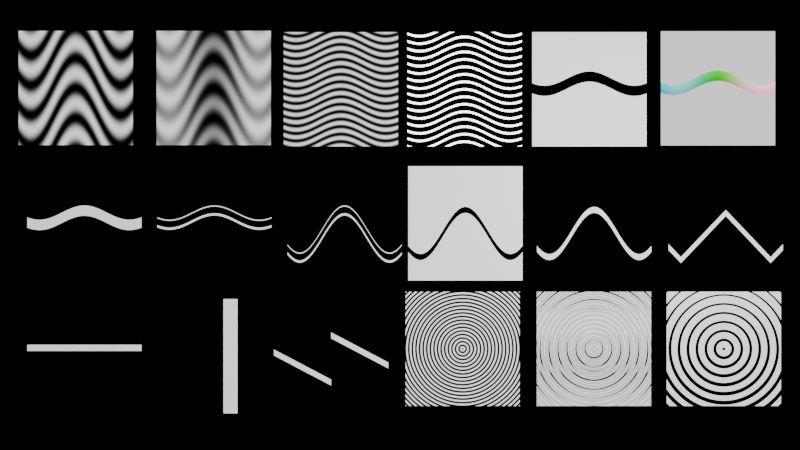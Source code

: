 # Source: Pattern03.blend  (saved by Blender 4.3.32; exported with 4.5.12 LTS)
import bpy
from mathutils import Matrix  # noqa: F401  (used for matrix-valued properties, if any)

bpy.ops.wm.read_factory_settings(use_empty=True)
scene = bpy.context.scene
scene.name = 'Scene'

# ---- collections
col_collection = bpy.data.collections.new('Collection'); scene.collection.children.link(col_collection)

# ---- materials (node trees are filled in below, after node groups)
mat_material_001 = bpy.data.materials.new('Material.001')
mat_material_002 = bpy.data.materials.new('Material.002')
mat_material_003 = bpy.data.materials.new('Material.003')
mat_material_004 = bpy.data.materials.new('Material.004')
mat_material_005 = bpy.data.materials.new('Material.005')
mat_material_006 = bpy.data.materials.new('Material.006')
mat_material_007 = bpy.data.materials.new('Material.007')
mat_material_008 = bpy.data.materials.new('Material.008')
mat_material_009 = bpy.data.materials.new('Material.009')
mat_material_010 = bpy.data.materials.new('Material.010')
mat_material_011 = bpy.data.materials.new('Material.011')
mat_material_012 = bpy.data.materials.new('Material.012')
mat_material_013 = bpy.data.materials.new('Material.013')
mat_material_014 = bpy.data.materials.new('Material.014')
mat_material_015 = bpy.data.materials.new('Material.015')
mat_material_016 = bpy.data.materials.new('Material.016')
mat_material_017 = bpy.data.materials.new('Material.017')
mat_material_018 = bpy.data.materials.new('Material.018')
mat_material_019 = bpy.data.materials.new('Material.019')

# ---- material node trees
mat_material_001.use_nodes = True; mat_material_001.node_tree.nodes.clear()
_N = mat_material_001.node_tree.nodes; _L = mat_material_001.node_tree.links
n0 = _N.new('ShaderNodeOutputMaterial'); n0.name = 'Material Output'; n0.location = (1150, 860)
n1 = _N.new('ShaderNodeTexCoord'); n1.name = 'Texture Coordinate'; n1.location = (-420, 540)
n2 = _N.new('ShaderNodeMapping'); n2.name = 'Mapping'; n2.location = (251, 749)
n3 = _N.new('ShaderNodeTexWave'); n3.name = 'Wave Texture'; n3.location = (431, 770)
n3.bands_direction = 'Y'
n3.inputs[1].default_value = 0.6
n4 = _N.new('ShaderNodeMapping'); n4.name = 'Mapping.001'; n4.location = (-168, 981)
n5 = _N.new('ShaderNodeTexWave'); n5.name = 'Wave Texture.001'; n5.location = (12, 1002)
n5.inputs[1].default_value = 0.2
n6 = _N.new('ShaderNodeBsdfPrincipled'); n6.name = 'Principled BSDF'; n6.location = (870, 935)
n6.inputs[28].default_value = 1.0
_L.new(n1.outputs[3], n2.inputs[0])
_L.new(n2.outputs[0], n3.inputs[0])
_L.new(n4.outputs[0], n5.inputs[0])
_L.new(n1.outputs[3], n4.inputs[0])
_L.new(n5.outputs[0], n2.inputs[1])
_L.new(n6.outputs[0], n0.inputs[0])
_L.new(n3.outputs[0], n6.inputs[0])
_L.new(n3.outputs[0], n6.inputs[4])
_L.new(n3.outputs[0], n6.inputs[27])
n0.is_active_output = True
mat_material_002.use_nodes = True; mat_material_002.node_tree.nodes.clear()
_N = mat_material_002.node_tree.nodes; _L = mat_material_002.node_tree.links
n0 = _N.new('ShaderNodeOutputMaterial'); n0.name = 'Material Output'; n0.location = (1150, 860)
n1 = _N.new('ShaderNodeTexCoord'); n1.name = 'Texture Coordinate'; n1.location = (-420, 540)
n2 = _N.new('ShaderNodeMapping'); n2.name = 'Mapping'; n2.location = (251, 749)
n3 = _N.new('ShaderNodeTexWave'); n3.name = 'Wave Texture'; n3.location = (431, 770)
n3.bands_direction = 'Y'
n3.inputs[1].default_value = 0.6
n4 = _N.new('ShaderNodeMapping'); n4.name = 'Mapping.001'; n4.location = (-168, 981)
n5 = _N.new('ShaderNodeTexWave'); n5.name = 'Wave Texture.001'; n5.location = (12, 1002)
n5.inputs[1].default_value = 0.2
n6 = _N.new('ShaderNodeMix'); n6.name = 'Mix'; n6.location = (690, 950)
n6.data_type = 'RGBA'
n7 = _N.new('ShaderNodeBsdfPrincipled'); n7.name = 'Principled BSDF'; n7.location = (870, 935)
n7.inputs[28].default_value = 1.0
_L.new(n1.outputs[3], n2.inputs[0])
_L.new(n2.outputs[0], n3.inputs[0])
_L.new(n4.outputs[0], n5.inputs[0])
_L.new(n1.outputs[3], n4.inputs[0])
_L.new(n5.outputs[0], n2.inputs[1])
_L.new(n5.outputs[0], n6.inputs[6])
_L.new(n3.outputs[0], n6.inputs[7])
_L.new(n7.outputs[0], n0.inputs[0])
_L.new(n6.outputs[2], n7.inputs[0])
_L.new(n6.outputs[2], n7.inputs[4])
_L.new(n6.outputs[2], n7.inputs[27])
n0.is_active_output = True
mat_material_003.use_nodes = True; mat_material_003.node_tree.nodes.clear()
_N = mat_material_003.node_tree.nodes; _L = mat_material_003.node_tree.links
n0 = _N.new('ShaderNodeOutputMaterial'); n0.name = 'Material Output'; n0.location = (1150, 860)
n1 = _N.new('ShaderNodeTexCoord'); n1.name = 'Texture Coordinate'; n1.location = (-293, 597)
n2 = _N.new('ShaderNodeMapping'); n2.name = 'Mapping'; n2.location = (378, 806)
n2.inputs[3].default_value = (1.0, 4.0, 1.0)
n3 = _N.new('ShaderNodeTexWave'); n3.name = 'Wave Texture'; n3.location = (558, 827)
n3.bands_direction = 'Y'
n3.inputs[1].default_value = 0.6
n4 = _N.new('ShaderNodeMapping'); n4.name = 'Mapping.001'; n4.location = (-41, 1038)
n5 = _N.new('ShaderNodeTexWave'); n5.name = 'Wave Texture.001'; n5.location = (139, 1059)
n5.inputs[1].default_value = 0.2
n6 = _N.new('ShaderNodeBsdfPrincipled'); n6.name = 'Principled BSDF'; n6.location = (870, 935)
n6.inputs[28].default_value = 1.0
_L.new(n1.outputs[3], n2.inputs[0])
_L.new(n2.outputs[0], n3.inputs[0])
_L.new(n4.outputs[0], n5.inputs[0])
_L.new(n1.outputs[3], n4.inputs[0])
_L.new(n5.outputs[0], n2.inputs[1])
_L.new(n6.outputs[0], n0.inputs[0])
_L.new(n3.outputs[0], n6.inputs[0])
_L.new(n3.outputs[0], n6.inputs[4])
_L.new(n3.outputs[0], n6.inputs[27])
n0.is_active_output = True
mat_material_004.use_nodes = True; mat_material_004.node_tree.nodes.clear()
_N = mat_material_004.node_tree.nodes; _L = mat_material_004.node_tree.links
n0 = _N.new('ShaderNodeOutputMaterial'); n0.name = 'Material Output'; n0.location = (1308, 860)
n1 = _N.new('ShaderNodeTexCoord'); n1.name = 'Texture Coordinate'; n1.location = (-293, 597)
n2 = _N.new('ShaderNodeMapping'); n2.name = 'Mapping'; n2.location = (378, 806)
n2.inputs[3].default_value = (1.0, 4.0, 1.0)
n3 = _N.new('ShaderNodeTexWave'); n3.name = 'Wave Texture'; n3.location = (558, 827)
n3.bands_direction = 'Y'
n3.inputs[1].default_value = 0.6
n4 = _N.new('ShaderNodeMapping'); n4.name = 'Mapping.001'; n4.location = (-41, 1038)
n5 = _N.new('ShaderNodeTexWave'); n5.name = 'Wave Texture.001'; n5.location = (139, 1059)
n5.inputs[1].default_value = 0.2
n6 = _N.new('ShaderNodeBsdfPrincipled'); n6.name = 'Principled BSDF'; n6.location = (1028, 935)
n6.inputs[28].default_value = 1.0
n7 = _N.new('ShaderNodeValToRGB'); n7.name = 'Color Ramp'; n7.location = (758, 894)
while len(n7.color_ramp.elements) > 1: n7.color_ramp.elements.remove(n7.color_ramp.elements[-1])
n7.color_ramp.elements[0].position = 0.4818; n7.color_ramp.elements[0].color = (1.0, 1.0, 1.0, 1.0)
_e = n7.color_ramp.elements.new(0.5182); _e.color = (0.0, 0.0, 0.0, 1.0)
_L.new(n1.outputs[3], n2.inputs[0])
_L.new(n2.outputs[0], n3.inputs[0])
_L.new(n4.outputs[0], n5.inputs[0])
_L.new(n1.outputs[3], n4.inputs[0])
_L.new(n5.outputs[0], n2.inputs[1])
_L.new(n6.outputs[0], n0.inputs[0])
_L.new(n7.outputs[0], n6.inputs[0])
_L.new(n3.outputs[0], n7.inputs[0])
_L.new(n7.outputs[0], n6.inputs[4])
_L.new(n7.outputs[0], n6.inputs[27])
n0.is_active_output = True
mat_material_005.use_nodes = True; mat_material_005.node_tree.nodes.clear()
_N = mat_material_005.node_tree.nodes; _L = mat_material_005.node_tree.links
n0 = _N.new('ShaderNodeOutputMaterial'); n0.name = 'Material Output'; n0.location = (1503, 809)
n1 = _N.new('ShaderNodeTexCoord'); n1.name = 'Texture Coordinate'; n1.location = (-178, 555)
n2 = _N.new('ShaderNodeMapping'); n2.name = 'Mapping'; n2.location = (493, 764)
n2.inputs[3].default_value = (1.0, 4.0, 1.0)
n3 = _N.new('ShaderNodeTexWave'); n3.name = 'Wave Texture'; n3.location = (752, 776)
n3.bands_direction = 'Y'
n3.inputs[1].default_value = 0.6
n4 = _N.new('ShaderNodeMapping'); n4.name = 'Mapping.001'; n4.location = (74, 996)
n5 = _N.new('ShaderNodeTexWave'); n5.name = 'Wave Texture.001'; n5.location = (254, 1017)
n5.inputs[1].default_value = 0.2
n6 = _N.new('ShaderNodeBsdfPrincipled'); n6.name = 'Principled BSDF'; n6.location = (1222, 884)
n6.inputs[28].default_value = 1.0
n7 = _N.new('ShaderNodeValToRGB'); n7.name = 'Color Ramp'; n7.location = (934, 840)
while len(n7.color_ramp.elements) > 1: n7.color_ramp.elements.remove(n7.color_ramp.elements[-1])
n7.color_ramp.elements[0].position = 0.1773; n7.color_ramp.elements[0].color = (1.0, 1.0, 1.0, 1.0)
_e = n7.color_ramp.elements.new(0.2); _e.color = (0.0, 0.0, 0.0, 1.0)
_L.new(n1.outputs[3], n2.inputs[0])
_L.new(n2.outputs[0], n3.inputs[0])
_L.new(n4.outputs[0], n5.inputs[0])
_L.new(n1.outputs[3], n4.inputs[0])
_L.new(n5.outputs[0], n2.inputs[1])
_L.new(n6.outputs[0], n0.inputs[0])
_L.new(n7.outputs[0], n6.inputs[0])
_L.new(n3.outputs[0], n7.inputs[0])
_L.new(n7.outputs[0], n6.inputs[4])
_L.new(n7.outputs[0], n6.inputs[27])
n0.is_active_output = True
mat_material_006.use_nodes = True; mat_material_006.node_tree.nodes.clear()
_N = mat_material_006.node_tree.nodes; _L = mat_material_006.node_tree.links
n0 = _N.new('ShaderNodeOutputMaterial'); n0.name = 'Material Output'; n0.location = (1812, 866)
n1 = _N.new('ShaderNodeTexCoord'); n1.name = 'Texture Coordinate'; n1.location = (-24, 861)
n2 = _N.new('ShaderNodeMapping'); n2.name = 'Mapping'; n2.location = (606, 904)
n2.inputs[3].default_value = (1.0, 4.0, 1.0)
n3 = _N.new('ShaderNodeMapping'); n3.name = 'Mapping.001'; n3.location = (214, 608)
n4 = _N.new('ShaderNodeTexWave'); n4.name = 'Wave Texture.001'; n4.location = (394, 630)
n4.inputs[1].default_value = 0.2
n5 = _N.new('ShaderNodeBsdfPrincipled'); n5.name = 'Principled BSDF'; n5.location = (1532, 942)
n5.inputs[28].default_value = 1.0
n6 = _N.new('ShaderNodeValToRGB'); n6.name = 'Color Ramp'; n6.location = (1244, 897)
while len(n6.color_ramp.elements) > 1: n6.color_ramp.elements.remove(n6.color_ramp.elements[-1])
n6.color_ramp.elements[0].position = 0.1773; n6.color_ramp.elements[0].color = (1.0, 1.0, 1.0, 1.0)
_e = n6.color_ramp.elements.new(0.2); _e.color = (0.0, 0.0, 0.0, 1.0)
n7 = _N.new('ShaderNodeSeparateXYZ'); n7.name = 'Separate XYZ'; n7.location = (830, 859)
n8 = _N.new('ShaderNodeMath'); n8.name = 'Math'; n8.location = (1036, 845)
n8.operation = 'COMPARE'
n8.inputs[1].default_value = 0.89
n8.inputs[2].default_value = 0.36
_L.new(n1.outputs[3], n2.inputs[0])
_L.new(n3.outputs[0], n4.inputs[0])
_L.new(n1.outputs[3], n3.inputs[0])
_L.new(n4.outputs[0], n2.inputs[1])
_L.new(n5.outputs[0], n0.inputs[0])
_L.new(n6.outputs[0], n5.inputs[0])
_L.new(n6.outputs[0], n5.inputs[4])
_L.new(n6.outputs[0], n5.inputs[27])
_L.new(n2.outputs[0], n7.inputs[0])
_L.new(n7.outputs[1], n8.inputs[0])
_L.new(n8.outputs[0], n6.inputs[0])
n0.is_active_output = True
mat_material_007.use_nodes = True; mat_material_007.node_tree.nodes.clear()
_N = mat_material_007.node_tree.nodes; _L = mat_material_007.node_tree.links
n0 = _N.new('ShaderNodeOutputMaterial'); n0.name = 'Material Output'; n0.location = (1812, 866)
n1 = _N.new('ShaderNodeTexCoord'); n1.name = 'Texture Coordinate'; n1.location = (220, 568)
n2 = _N.new('ShaderNodeMapping'); n2.name = 'Mapping'; n2.location = (890, 777)
n2.inputs[3].default_value = (1.0, 4.0, 1.0)
n3 = _N.new('ShaderNodeMapping'); n3.name = 'Mapping.001'; n3.location = (471, 1009)
n4 = _N.new('ShaderNodeTexWave'); n4.name = 'Wave Texture.001'; n4.location = (651, 1030)
n4.inputs[1].default_value = 0.2
n5 = _N.new('ShaderNodeSeparateXYZ'); n5.name = 'Separate XYZ'; n5.location = (1070, 978)
n6 = _N.new('ShaderNodeMath'); n6.name = 'Math'; n6.location = (1276, 965)
n6.operation = 'COMPARE'
n6.inputs[1].default_value = 0.89
n6.inputs[2].default_value = 0.36
n7 = _N.new('ShaderNodeMix'); n7.name = 'Mix'; n7.location = (1566, 1006)
n7.data_type = 'RGBA'
n7.inputs[6].default_value = (1.0, 1.0, 1.0, 1.0)
_L.new(n1.outputs[3], n2.inputs[0])
_L.new(n3.outputs[0], n4.inputs[0])
_L.new(n1.outputs[3], n3.inputs[0])
_L.new(n4.outputs[0], n2.inputs[1])
_L.new(n2.outputs[0], n5.inputs[0])
_L.new(n5.outputs[1], n6.inputs[0])
_L.new(n6.outputs[0], n7.inputs[0])
_L.new(n2.outputs[0], n7.inputs[7])
_L.new(n7.outputs[2], n0.inputs[0])
n0.is_active_output = True
mat_material_008.use_nodes = True; mat_material_008.node_tree.nodes.clear()
_N = mat_material_008.node_tree.nodes; _L = mat_material_008.node_tree.links
n0 = _N.new('ShaderNodeOutputMaterial'); n0.name = 'Material Output'; n0.location = (2235, 1066)
n1 = _N.new('ShaderNodeTexCoord'); n1.name = 'Texture Coordinate'; n1.location = (312, 1164)
n2 = _N.new('ShaderNodeMapping'); n2.name = 'Mapping'; n2.location = (1063, 1135)
n2.inputs[3].default_value = (1.0, 4.0, 1.0)
n3 = _N.new('ShaderNodeMapping'); n3.name = 'Mapping.001'; n3.location = (582, 931)
n4 = _N.new('ShaderNodeTexWave'); n4.name = 'Wave Texture.001'; n4.location = (762, 952)
n4.inputs[1].default_value = 0.2
n5 = _N.new('ShaderNodeSeparateXYZ'); n5.name = 'Separate XYZ'; n5.location = (1298, 1129)
n6 = _N.new('ShaderNodeMath'); n6.name = 'Math'; n6.location = (1504, 1116)
n6.operation = 'COMPARE'
n6.inputs[1].default_value = 0.89
n6.inputs[2].default_value = 0.36
n7 = _N.new('ShaderNodeBsdfPrincipled'); n7.name = 'Principled BSDF'; n7.location = (1798, 1251)
n7.inputs[28].default_value = 1.0
_L.new(n1.outputs[3], n2.inputs[0])
_L.new(n3.outputs[0], n4.inputs[0])
_L.new(n1.outputs[3], n3.inputs[0])
_L.new(n4.outputs[0], n2.inputs[1])
_L.new(n2.outputs[0], n5.inputs[0])
_L.new(n5.outputs[1], n6.inputs[0])
_L.new(n7.outputs[0], n0.inputs[0])
_L.new(n6.outputs[0], n7.inputs[0])
_L.new(n6.outputs[0], n7.inputs[4])
_L.new(n6.outputs[0], n7.inputs[27])
n0.is_active_output = True
mat_material_009.use_nodes = True; mat_material_009.node_tree.nodes.clear()
_N = mat_material_009.node_tree.nodes; _L = mat_material_009.node_tree.links
n0 = _N.new('ShaderNodeOutputMaterial'); n0.name = 'Material Output'; n0.location = (2537, 1001)
n1 = _N.new('ShaderNodeTexCoord'); n1.name = 'Texture Coordinate'; n1.location = (197, 926)
n2 = _N.new('ShaderNodeMapping'); n2.name = 'Mapping'; n2.location = (868, 1135)
n2.inputs[3].default_value = (1.0, 4.0, 1.0)
n3 = _N.new('ShaderNodeMapping'); n3.name = 'Mapping.001'; n3.location = (449, 1367)
n4 = _N.new('ShaderNodeTexWave'); n4.name = 'Wave Texture.001'; n4.location = (629, 1388)
n4.inputs[1].default_value = 0.2
n5 = _N.new('ShaderNodeSeparateXYZ'); n5.name = 'Separate XYZ'; n5.location = (1057, 773)
n6 = _N.new('ShaderNodeMath'); n6.name = 'Math'; n6.location = (1263, 760)
n6.operation = 'COMPARE'
n6.inputs[1].default_value = 0.89
n6.inputs[2].default_value = 0.36
n7 = _N.new('ShaderNodeMix'); n7.name = 'Mix'; n7.location = (1495, 856)
n7.data_type = 'RGBA'
n7.inputs[6].default_value = (1.0, 1.0, 1.0, 1.0)
n8 = _N.new('ShaderNodeTexWave'); n8.name = 'Wave Texture'; n8.location = (1719, 1193)
n8.bands_direction = 'Y'
n8.inputs[1].default_value = 0.5
n9 = _N.new('ShaderNodeBsdfPrincipled'); n9.name = 'Principled BSDF'; n9.location = (2246, 1252)
n9.inputs[28].default_value = 1.0
n10 = _N.new('ShaderNodeValToRGB'); n10.name = 'Color Ramp'; n10.location = (1925, 1150)
while len(n10.color_ramp.elements) > 1: n10.color_ramp.elements.remove(n10.color_ramp.elements[-1])
n10.color_ramp.elements[0].position = 0.14; n10.color_ramp.elements[0].color = (1.0, 1.0, 1.0, 1.0)
_e = n10.color_ramp.elements.new(0.1673); _e.color = (0.0, 0.0, 0.0, 1.0)
_L.new(n1.outputs[3], n2.inputs[0])
_L.new(n3.outputs[0], n4.inputs[0])
_L.new(n1.outputs[3], n3.inputs[0])
_L.new(n4.outputs[0], n2.inputs[1])
_L.new(n2.outputs[0], n5.inputs[0])
_L.new(n5.outputs[1], n6.inputs[0])
_L.new(n6.outputs[0], n7.inputs[0])
_L.new(n10.outputs[0], n9.inputs[0])
_L.new(n10.outputs[0], n9.inputs[4])
_L.new(n10.outputs[0], n9.inputs[27])
_L.new(n7.outputs[2], n8.inputs[0])
_L.new(n8.outputs[0], n10.inputs[0])
_L.new(n2.outputs[0], n7.inputs[7])
_L.new(n9.outputs[0], n0.inputs[0])
n0.is_active_output = True
mat_material_010.use_nodes = True; mat_material_010.node_tree.nodes.clear()
_N = mat_material_010.node_tree.nodes; _L = mat_material_010.node_tree.links
n0 = _N.new('ShaderNodeOutputMaterial'); n0.name = 'Material Output'; n0.location = (2668, 1001)
n1 = _N.new('ShaderNodeTexCoord'); n1.name = 'Texture Coordinate'; n1.location = (197, 926)
n2 = _N.new('ShaderNodeMapping'); n2.name = 'Mapping'; n2.location = (999, 1135)
n2.inputs[3].default_value = (1.0, 4.0, 1.0)
n3 = _N.new('ShaderNodeMapping'); n3.name = 'Mapping.001'; n3.location = (449, 1367)
n4 = _N.new('ShaderNodeTexWave'); n4.name = 'Wave Texture.001'; n4.location = (629, 1388)
n4.inputs[1].default_value = 0.2
n5 = _N.new('ShaderNodeSeparateXYZ'); n5.name = 'Separate XYZ'; n5.location = (1188, 773)
n6 = _N.new('ShaderNodeMath'); n6.name = 'Math'; n6.location = (1394, 760)
n6.operation = 'COMPARE'
n6.inputs[1].default_value = 0.89
n6.inputs[2].default_value = 0.36
n7 = _N.new('ShaderNodeMix'); n7.name = 'Mix'; n7.location = (1626, 856)
n7.data_type = 'RGBA'
n7.inputs[6].default_value = (1.0, 1.0, 1.0, 1.0)
n8 = _N.new('ShaderNodeTexWave'); n8.name = 'Wave Texture'; n8.location = (1850, 1193)
n8.bands_direction = 'Y'
n8.inputs[1].default_value = 0.5
n9 = _N.new('ShaderNodeBsdfPrincipled'); n9.name = 'Principled BSDF'; n9.location = (2377, 1252)
n9.inputs[28].default_value = 1.0
n10 = _N.new('ShaderNodeValToRGB'); n10.name = 'Color Ramp'; n10.location = (2056, 1150)
while len(n10.color_ramp.elements) > 1: n10.color_ramp.elements.remove(n10.color_ramp.elements[-1])
n10.color_ramp.elements[0].position = 0.14; n10.color_ramp.elements[0].color = (1.0, 1.0, 1.0, 1.0)
_e = n10.color_ramp.elements.new(0.1673); _e.color = (0.0, 0.0, 0.0, 1.0)
n11 = _N.new('ShaderNodeMath'); n11.name = 'Math.001'; n11.location = (819, 1302)
n11.operation = 'MULTIPLY'
n11.inputs[1].default_value = 3.3
_L.new(n1.outputs[3], n2.inputs[0])
_L.new(n3.outputs[0], n4.inputs[0])
_L.new(n1.outputs[3], n3.inputs[0])
_L.new(n11.outputs[0], n2.inputs[1])
_L.new(n2.outputs[0], n5.inputs[0])
_L.new(n5.outputs[1], n6.inputs[0])
_L.new(n6.outputs[0], n7.inputs[0])
_L.new(n10.outputs[0], n9.inputs[0])
_L.new(n10.outputs[0], n9.inputs[4])
_L.new(n10.outputs[0], n9.inputs[27])
_L.new(n7.outputs[2], n8.inputs[0])
_L.new(n8.outputs[0], n10.inputs[0])
_L.new(n2.outputs[0], n7.inputs[7])
_L.new(n9.outputs[0], n0.inputs[0])
_L.new(n4.outputs[0], n11.inputs[0])
n0.is_active_output = True
mat_material_011.use_nodes = True; mat_material_011.node_tree.nodes.clear()
_N = mat_material_011.node_tree.nodes; _L = mat_material_011.node_tree.links
n0 = _N.new('ShaderNodeOutputMaterial'); n0.name = 'Material Output'; n0.location = (2668, 1001)
n1 = _N.new('ShaderNodeTexCoord'); n1.name = 'Texture Coordinate'; n1.location = (197, 926)
n2 = _N.new('ShaderNodeMapping'); n2.name = 'Mapping'; n2.location = (999, 1135)
n2.inputs[3].default_value = (1.0, 4.0, 1.0)
n3 = _N.new('ShaderNodeMapping'); n3.name = 'Mapping.001'; n3.location = (449, 1367)
n4 = _N.new('ShaderNodeTexWave'); n4.name = 'Wave Texture.001'; n4.location = (629, 1388)
n4.inputs[1].default_value = 0.2
n5 = _N.new('ShaderNodeSeparateXYZ'); n5.name = 'Separate XYZ'; n5.location = (1226, 1207)
n6 = _N.new('ShaderNodeMath'); n6.name = 'Math'; n6.location = (1432, 1194)
n6.operation = 'COMPARE'
n6.inputs[1].default_value = 0.89
n6.inputs[2].default_value = 0.36
n7 = _N.new('ShaderNodeMix'); n7.name = 'Mix'; n7.location = (1629, 945)
n7.data_type = 'RGBA'
n7.inputs[6].default_value = (0.0, 0.0, 0.0, 1.0)
n8 = _N.new('ShaderNodeTexWave'); n8.name = 'Wave Texture'; n8.location = (1850, 1193)
n8.bands_direction = 'Y'
n8.inputs[1].default_value = 0.5
n9 = _N.new('ShaderNodeBsdfPrincipled'); n9.name = 'Principled BSDF'; n9.location = (2377, 1252)
n9.inputs[28].default_value = 1.0
n10 = _N.new('ShaderNodeValToRGB'); n10.name = 'Color Ramp'; n10.location = (2056, 1150)
while len(n10.color_ramp.elements) > 1: n10.color_ramp.elements.remove(n10.color_ramp.elements[-1])
n10.color_ramp.elements[0].position = 0.2218; n10.color_ramp.elements[0].color = (1.0, 1.0, 1.0, 1.0)
_e = n10.color_ramp.elements.new(0.2355); _e.color = (0.0, 0.0, 0.0, 1.0)
n11 = _N.new('ShaderNodeMath'); n11.name = 'Math.001'; n11.location = (819, 1302)
n11.operation = 'MULTIPLY'
n11.inputs[1].default_value = 3.3
_L.new(n1.outputs[3], n2.inputs[0])
_L.new(n3.outputs[0], n4.inputs[0])
_L.new(n1.outputs[3], n3.inputs[0])
_L.new(n11.outputs[0], n2.inputs[1])
_L.new(n2.outputs[0], n5.inputs[0])
_L.new(n5.outputs[1], n6.inputs[0])
_L.new(n6.outputs[0], n7.inputs[0])
_L.new(n10.outputs[0], n9.inputs[0])
_L.new(n10.outputs[0], n9.inputs[4])
_L.new(n10.outputs[0], n9.inputs[27])
_L.new(n7.outputs[2], n8.inputs[0])
_L.new(n8.outputs[0], n10.inputs[0])
_L.new(n2.outputs[0], n7.inputs[7])
_L.new(n9.outputs[0], n0.inputs[0])
_L.new(n4.outputs[0], n11.inputs[0])
n0.is_active_output = True
mat_material_012.use_nodes = True; mat_material_012.node_tree.nodes.clear()
_N = mat_material_012.node_tree.nodes; _L = mat_material_012.node_tree.links
n0 = _N.new('ShaderNodeOutputMaterial'); n0.name = 'Material Output'; n0.location = (2668, 1001)
n1 = _N.new('ShaderNodeTexCoord'); n1.name = 'Texture Coordinate'; n1.location = (197, 926)
n2 = _N.new('ShaderNodeMapping'); n2.name = 'Mapping'; n2.location = (999, 1135)
n2.inputs[3].default_value = (1.0, 4.0, 1.0)
n3 = _N.new('ShaderNodeMapping'); n3.name = 'Mapping.001'; n3.location = (449, 1367)
n4 = _N.new('ShaderNodeTexWave'); n4.name = 'Wave Texture.001'; n4.location = (629, 1388)
n4.inputs[1].default_value = 0.2
n5 = _N.new('ShaderNodeSeparateXYZ'); n5.name = 'Separate XYZ'; n5.location = (1226, 1207)
n6 = _N.new('ShaderNodeMath'); n6.name = 'Math'; n6.location = (1432, 1194)
n6.operation = 'COMPARE'
n6.inputs[1].default_value = 0.89
n6.inputs[2].default_value = 0.36
n7 = _N.new('ShaderNodeMix'); n7.name = 'Mix'; n7.location = (1629, 945)
n7.data_type = 'RGBA'
n7.inputs[6].default_value = (0.0, 0.0, 0.0, 1.0)
n8 = _N.new('ShaderNodeTexWave'); n8.name = 'Wave Texture'; n8.location = (1850, 1193)
n8.bands_direction = 'Y'
n8.inputs[1].default_value = 0.5
n9 = _N.new('ShaderNodeBsdfPrincipled'); n9.name = 'Principled BSDF'; n9.location = (2377, 1252)
n9.inputs[28].default_value = 1.0
n10 = _N.new('ShaderNodeValToRGB'); n10.name = 'Color Ramp'; n10.location = (2056, 1150)
while len(n10.color_ramp.elements) > 1: n10.color_ramp.elements.remove(n10.color_ramp.elements[-1])
n10.color_ramp.elements[0].position = 0.2536; n10.color_ramp.elements[0].color = (0.0, 0.0, 0.0, 1.0)
_e = n10.color_ramp.elements.new(0.2673); _e.color = (1.0, 1.0, 1.0, 1.0)
n11 = _N.new('ShaderNodeMath'); n11.name = 'Math.001'; n11.location = (819, 1302)
n11.operation = 'MULTIPLY'
n11.inputs[1].default_value = 3.3
_L.new(n1.outputs[3], n2.inputs[0])
_L.new(n3.outputs[0], n4.inputs[0])
_L.new(n1.outputs[3], n3.inputs[0])
_L.new(n11.outputs[0], n2.inputs[1])
_L.new(n2.outputs[0], n5.inputs[0])
_L.new(n5.outputs[1], n6.inputs[0])
_L.new(n6.outputs[0], n7.inputs[0])
_L.new(n10.outputs[0], n9.inputs[0])
_L.new(n10.outputs[0], n9.inputs[4])
_L.new(n10.outputs[0], n9.inputs[27])
_L.new(n7.outputs[2], n8.inputs[0])
_L.new(n8.outputs[0], n10.inputs[0])
_L.new(n2.outputs[0], n7.inputs[7])
_L.new(n9.outputs[0], n0.inputs[0])
_L.new(n4.outputs[0], n11.inputs[0])
n0.is_active_output = True
mat_material_013.use_nodes = True; mat_material_013.node_tree.nodes.clear()
_N = mat_material_013.node_tree.nodes; _L = mat_material_013.node_tree.links
n0 = _N.new('ShaderNodeOutputMaterial'); n0.name = 'Material Output'; n0.location = (2235, 1066)
n1 = _N.new('ShaderNodeTexCoord'); n1.name = 'Texture Coordinate'; n1.location = (312, 1164)
n2 = _N.new('ShaderNodeMapping'); n2.name = 'Mapping'; n2.location = (1063, 1135)
n2.inputs[3].default_value = (1.0, 5.5, 1.0)
n3 = _N.new('ShaderNodeMapping'); n3.name = 'Mapping.001'; n3.location = (582, 931)
n4 = _N.new('ShaderNodeTexWave'); n4.name = 'Wave Texture.001'; n4.location = (762, 952)
n4.wave_type = 'RINGS'
n4.inputs[1].default_value = 0.2
n5 = _N.new('ShaderNodeSeparateXYZ'); n5.name = 'Separate XYZ'; n5.location = (1298, 1129)
n6 = _N.new('ShaderNodeMath'); n6.name = 'Math'; n6.location = (1504, 1116)
n6.operation = 'COMPARE'
n6.inputs[1].default_value = 0.89
n6.inputs[2].default_value = 0.36
n7 = _N.new('ShaderNodeBsdfPrincipled'); n7.name = 'Principled BSDF'; n7.location = (1798, 1251)
n7.inputs[28].default_value = 1.0
_L.new(n1.outputs[3], n2.inputs[0])
_L.new(n3.outputs[0], n4.inputs[0])
_L.new(n1.outputs[3], n3.inputs[0])
_L.new(n4.outputs[0], n2.inputs[1])
_L.new(n2.outputs[0], n5.inputs[0])
_L.new(n5.outputs[1], n6.inputs[0])
_L.new(n7.outputs[0], n0.inputs[0])
_L.new(n6.outputs[0], n7.inputs[0])
_L.new(n6.outputs[0], n7.inputs[4])
_L.new(n6.outputs[0], n7.inputs[27])
n0.is_active_output = True
mat_material_014.use_nodes = True; mat_material_014.node_tree.nodes.clear()
_N = mat_material_014.node_tree.nodes; _L = mat_material_014.node_tree.links
n0 = _N.new('ShaderNodeOutputMaterial'); n0.name = 'Material Output'; n0.location = (2235, 1066)
n1 = _N.new('ShaderNodeTexCoord'); n1.name = 'Texture Coordinate'; n1.location = (312, 1164)
n2 = _N.new('ShaderNodeMapping'); n2.name = 'Mapping'; n2.location = (1063, 1135)
n2.inputs[3].default_value = (1.0, 5.5, 1.0)
n3 = _N.new('ShaderNodeMapping'); n3.name = 'Mapping.001'; n3.location = (582, 931)
n4 = _N.new('ShaderNodeTexWave'); n4.name = 'Wave Texture.001'; n4.location = (762, 952)
n4.wave_type = 'RINGS'
n4.rings_direction = 'Y'
n4.inputs[1].default_value = 0.2
n5 = _N.new('ShaderNodeSeparateXYZ'); n5.name = 'Separate XYZ'; n5.location = (1298, 1129)
n6 = _N.new('ShaderNodeMath'); n6.name = 'Math'; n6.location = (1504, 1116)
n6.operation = 'COMPARE'
n6.inputs[1].default_value = 0.89
n6.inputs[2].default_value = 0.36
n7 = _N.new('ShaderNodeBsdfPrincipled'); n7.name = 'Principled BSDF'; n7.location = (1798, 1251)
n7.inputs[28].default_value = 1.0
_L.new(n1.outputs[3], n2.inputs[0])
_L.new(n3.outputs[0], n4.inputs[0])
_L.new(n1.outputs[3], n3.inputs[0])
_L.new(n4.outputs[0], n2.inputs[1])
_L.new(n2.outputs[0], n5.inputs[0])
_L.new(n7.outputs[0], n0.inputs[0])
_L.new(n6.outputs[0], n7.inputs[0])
_L.new(n6.outputs[0], n7.inputs[4])
_L.new(n6.outputs[0], n7.inputs[27])
_L.new(n5.outputs[0], n6.inputs[0])
n0.is_active_output = True
mat_material_015.use_nodes = True; mat_material_015.node_tree.nodes.clear()
_N = mat_material_015.node_tree.nodes; _L = mat_material_015.node_tree.links
n0 = _N.new('ShaderNodeOutputMaterial'); n0.name = 'Material Output'; n0.location = (2668, 1001)
n1 = _N.new('ShaderNodeTexCoord'); n1.name = 'Texture Coordinate'; n1.location = (197, 926)
n2 = _N.new('ShaderNodeMapping'); n2.name = 'Mapping'; n2.location = (999, 1135)
n2.inputs[3].default_value = (1.0, 4.0, 1.0)
n3 = _N.new('ShaderNodeMapping'); n3.name = 'Mapping.001'; n3.location = (449, 1367)
n4 = _N.new('ShaderNodeTexWave'); n4.name = 'Wave Texture.001'; n4.location = (629, 1388)
n4.wave_profile = 'TRI'
n4.inputs[1].default_value = 0.2
n5 = _N.new('ShaderNodeSeparateXYZ'); n5.name = 'Separate XYZ'; n5.location = (1226, 1207)
n6 = _N.new('ShaderNodeMath'); n6.name = 'Math'; n6.location = (1432, 1194)
n6.operation = 'COMPARE'
n6.inputs[1].default_value = 0.89
n6.inputs[2].default_value = 0.36
n7 = _N.new('ShaderNodeMix'); n7.name = 'Mix'; n7.location = (1629, 945)
n7.data_type = 'RGBA'
n7.inputs[6].default_value = (0.0, 0.0, 0.0, 1.0)
n8 = _N.new('ShaderNodeTexWave'); n8.name = 'Wave Texture'; n8.location = (1850, 1193)
n8.bands_direction = 'Y'
n8.inputs[1].default_value = 0.5
n9 = _N.new('ShaderNodeBsdfPrincipled'); n9.name = 'Principled BSDF'; n9.location = (2377, 1252)
n9.inputs[28].default_value = 1.0
n10 = _N.new('ShaderNodeValToRGB'); n10.name = 'Color Ramp'; n10.location = (2056, 1150)
while len(n10.color_ramp.elements) > 1: n10.color_ramp.elements.remove(n10.color_ramp.elements[-1])
n10.color_ramp.elements[0].position = 0.2536; n10.color_ramp.elements[0].color = (0.0, 0.0, 0.0, 1.0)
_e = n10.color_ramp.elements.new(0.2673); _e.color = (1.0, 1.0, 1.0, 1.0)
n11 = _N.new('ShaderNodeMath'); n11.name = 'Math.001'; n11.location = (819, 1302)
n11.operation = 'MULTIPLY'
n11.inputs[1].default_value = 3.3
_L.new(n1.outputs[3], n2.inputs[0])
_L.new(n3.outputs[0], n4.inputs[0])
_L.new(n1.outputs[3], n3.inputs[0])
_L.new(n11.outputs[0], n2.inputs[1])
_L.new(n2.outputs[0], n5.inputs[0])
_L.new(n5.outputs[1], n6.inputs[0])
_L.new(n6.outputs[0], n7.inputs[0])
_L.new(n10.outputs[0], n9.inputs[0])
_L.new(n10.outputs[0], n9.inputs[4])
_L.new(n10.outputs[0], n9.inputs[27])
_L.new(n7.outputs[2], n8.inputs[0])
_L.new(n8.outputs[0], n10.inputs[0])
_L.new(n2.outputs[0], n7.inputs[7])
_L.new(n9.outputs[0], n0.inputs[0])
_L.new(n4.outputs[0], n11.inputs[0])
n0.is_active_output = True
mat_material_016.use_nodes = True; mat_material_016.node_tree.nodes.clear()
_N = mat_material_016.node_tree.nodes; _L = mat_material_016.node_tree.links
n0 = _N.new('ShaderNodeOutputMaterial'); n0.name = 'Material Output'; n0.location = (2668, 1001)
n1 = _N.new('ShaderNodeTexCoord'); n1.name = 'Texture Coordinate'; n1.location = (197, 926)
n2 = _N.new('ShaderNodeMapping'); n2.name = 'Mapping'; n2.location = (999, 1135)
n2.inputs[3].default_value = (1.0, 4.0, 1.0)
n3 = _N.new('ShaderNodeMapping'); n3.name = 'Mapping.001'; n3.location = (449, 1367)
n4 = _N.new('ShaderNodeTexWave'); n4.name = 'Wave Texture.001'; n4.location = (629, 1388)
n4.wave_profile = 'SAW'
n4.inputs[1].default_value = 0.2
n5 = _N.new('ShaderNodeSeparateXYZ'); n5.name = 'Separate XYZ'; n5.location = (1226, 1207)
n6 = _N.new('ShaderNodeMath'); n6.name = 'Math'; n6.location = (1432, 1194)
n6.operation = 'COMPARE'
n6.inputs[1].default_value = 0.89
n6.inputs[2].default_value = 0.36
n7 = _N.new('ShaderNodeMix'); n7.name = 'Mix'; n7.location = (1629, 945)
n7.data_type = 'RGBA'
n7.inputs[6].default_value = (0.0, 0.0, 0.0, 1.0)
n8 = _N.new('ShaderNodeTexWave'); n8.name = 'Wave Texture'; n8.location = (1850, 1193)
n8.bands_direction = 'Y'
n8.inputs[1].default_value = 0.5
n9 = _N.new('ShaderNodeBsdfPrincipled'); n9.name = 'Principled BSDF'; n9.location = (2377, 1252)
n9.inputs[28].default_value = 1.0
n10 = _N.new('ShaderNodeValToRGB'); n10.name = 'Color Ramp'; n10.location = (2056, 1150)
while len(n10.color_ramp.elements) > 1: n10.color_ramp.elements.remove(n10.color_ramp.elements[-1])
n10.color_ramp.elements[0].position = 0.2536; n10.color_ramp.elements[0].color = (0.0, 0.0, 0.0, 1.0)
_e = n10.color_ramp.elements.new(0.2673); _e.color = (1.0, 1.0, 1.0, 1.0)
n11 = _N.new('ShaderNodeMath'); n11.name = 'Math.001'; n11.location = (819, 1302)
n11.operation = 'MULTIPLY'
n11.inputs[1].default_value = 3.3
_L.new(n1.outputs[3], n2.inputs[0])
_L.new(n3.outputs[0], n4.inputs[0])
_L.new(n1.outputs[3], n3.inputs[0])
_L.new(n11.outputs[0], n2.inputs[1])
_L.new(n2.outputs[0], n5.inputs[0])
_L.new(n5.outputs[1], n6.inputs[0])
_L.new(n6.outputs[0], n7.inputs[0])
_L.new(n10.outputs[0], n9.inputs[0])
_L.new(n10.outputs[0], n9.inputs[4])
_L.new(n10.outputs[0], n9.inputs[27])
_L.new(n7.outputs[2], n8.inputs[0])
_L.new(n8.outputs[0], n10.inputs[0])
_L.new(n2.outputs[0], n7.inputs[7])
_L.new(n9.outputs[0], n0.inputs[0])
_L.new(n4.outputs[0], n11.inputs[0])
n0.is_active_output = True
mat_material_017.use_nodes = True; mat_material_017.node_tree.nodes.clear()
_N = mat_material_017.node_tree.nodes; _L = mat_material_017.node_tree.links
n0 = _N.new('ShaderNodeOutputMaterial'); n0.name = 'Material Output'; n0.location = (2668, 1001)
n1 = _N.new('ShaderNodeTexCoord'); n1.name = 'Texture Coordinate'; n1.location = (1000, 1003)
n2 = _N.new('ShaderNodeMapping'); n2.name = 'Mapping.001'; n2.location = (1221, 1088)
n3 = _N.new('ShaderNodeTexWave'); n3.name = 'Wave Texture.001'; n3.location = (1401, 1109)
n3.wave_type = 'RINGS'
n3.rings_direction = 'SPHERICAL'
n4 = _N.new('ShaderNodeBsdfPrincipled'); n4.name = 'Principled BSDF'; n4.location = (2223, 1269)
n4.inputs[28].default_value = 1.0
n5 = _N.new('ShaderNodeValToRGB'); n5.name = 'Color Ramp'; n5.location = (1806, 1182)
while len(n5.color_ramp.elements) > 1: n5.color_ramp.elements.remove(n5.color_ramp.elements[-1])
n5.color_ramp.elements[0].position = 0.2536; n5.color_ramp.elements[0].color = (0.0, 0.0, 0.0, 1.0)
_e = n5.color_ramp.elements.new(0.2673); _e.color = (1.0, 1.0, 1.0, 1.0)
n6 = _N.new('ShaderNodeMath'); n6.name = 'Math.001'; n6.location = (1592, 1023)
n6.operation = 'MULTIPLY'
_L.new(n2.outputs[0], n3.inputs[0])
_L.new(n1.outputs[3], n2.inputs[0])
_L.new(n3.outputs[0], n6.inputs[0])
_L.new(n6.outputs[0], n5.inputs[0])
_L.new(n4.outputs[0], n0.inputs[0])
_L.new(n5.outputs[0], n4.inputs[0])
_L.new(n5.outputs[0], n4.inputs[4])
_L.new(n5.outputs[0], n4.inputs[27])
n0.is_active_output = True
mat_material_018.use_nodes = True; mat_material_018.node_tree.nodes.clear()
_N = mat_material_018.node_tree.nodes; _L = mat_material_018.node_tree.links
n0 = _N.new('ShaderNodeOutputMaterial'); n0.name = 'Material Output'; n0.location = (2668, 1001)
n1 = _N.new('ShaderNodeTexCoord'); n1.name = 'Texture Coordinate'; n1.location = (197, 926)
n2 = _N.new('ShaderNodeMapping'); n2.name = 'Mapping'; n2.location = (999, 1135)
n3 = _N.new('ShaderNodeMapping'); n3.name = 'Mapping.001'; n3.location = (449, 1367)
n4 = _N.new('ShaderNodeTexWave'); n4.name = 'Wave Texture.001'; n4.location = (629, 1388)
n4.wave_type = 'RINGS'
n4.rings_direction = 'SPHERICAL'
n4.inputs[1].default_value = 2.0
n5 = _N.new('ShaderNodeTexWave'); n5.name = 'Wave Texture'; n5.location = (1211, 1169)
n5.bands_direction = 'Y'
n5.inputs[1].default_value = 0.2
n6 = _N.new('ShaderNodeBsdfPrincipled'); n6.name = 'Principled BSDF'; n6.location = (2223, 1269)
n6.inputs[28].default_value = 1.0
n7 = _N.new('ShaderNodeValToRGB'); n7.name = 'Color Ramp'; n7.location = (1626, 1500)
while len(n7.color_ramp.elements) > 1: n7.color_ramp.elements.remove(n7.color_ramp.elements[-1])
n7.color_ramp.elements[0].position = 0.2536; n7.color_ramp.elements[0].color = (0.0, 0.0, 0.0, 1.0)
_e = n7.color_ramp.elements.new(0.2673); _e.color = (1.0, 1.0, 1.0, 1.0)
n8 = _N.new('ShaderNodeMath'); n8.name = 'Math.001'; n8.location = (819, 1302)
n8.operation = 'MULTIPLY'
n8.inputs[1].default_value = 5.4
_L.new(n1.outputs[3], n2.inputs[0])
_L.new(n3.outputs[0], n4.inputs[0])
_L.new(n1.outputs[3], n3.inputs[0])
_L.new(n8.outputs[0], n2.inputs[1])
_L.new(n4.outputs[0], n8.inputs[0])
_L.new(n2.outputs[0], n5.inputs[0])
_L.new(n7.outputs[0], n6.inputs[4])
_L.new(n7.outputs[0], n6.inputs[27])
_L.new(n5.outputs[0], n7.inputs[0])
_L.new(n7.outputs[0], n6.inputs[0])
_L.new(n6.outputs[0], n0.inputs[0])
n0.is_active_output = True
mat_material_019.use_nodes = True; mat_material_019.node_tree.nodes.clear()
_N = mat_material_019.node_tree.nodes; _L = mat_material_019.node_tree.links
n0 = _N.new('ShaderNodeOutputMaterial'); n0.name = 'Material Output'; n0.location = (2668, 1001)
n1 = _N.new('ShaderNodeTexCoord'); n1.name = 'Texture Coordinate'; n1.location = (197, 926)
n2 = _N.new('ShaderNodeMapping'); n2.name = 'Mapping'; n2.location = (999, 1135)
n3 = _N.new('ShaderNodeMapping'); n3.name = 'Mapping.001'; n3.location = (449, 1367)
n4 = _N.new('ShaderNodeTexWave'); n4.name = 'Wave Texture.001'; n4.location = (629, 1388)
n4.wave_type = 'RINGS'
n4.rings_direction = 'SPHERICAL'
n4.inputs[1].default_value = 2.0
n5 = _N.new('ShaderNodeTexWave'); n5.name = 'Wave Texture'; n5.location = (1211, 1169)
n5.bands_direction = 'Y'
n5.inputs[1].default_value = 0.04
n6 = _N.new('ShaderNodeBsdfPrincipled'); n6.name = 'Principled BSDF'; n6.location = (2223, 1269)
n6.inputs[28].default_value = 1.0
n7 = _N.new('ShaderNodeValToRGB'); n7.name = 'Color Ramp'; n7.location = (1626, 1500)
while len(n7.color_ramp.elements) > 1: n7.color_ramp.elements.remove(n7.color_ramp.elements[-1])
n7.color_ramp.elements[0].position = 0.2536; n7.color_ramp.elements[0].color = (0.0, 0.0, 0.0, 1.0)
_e = n7.color_ramp.elements.new(0.2673); _e.color = (1.0, 1.0, 1.0, 1.0)
n8 = _N.new('ShaderNodeMath'); n8.name = 'Math.001'; n8.location = (819, 1302)
n8.operation = 'MULTIPLY'
n8.inputs[1].default_value = 5.4
_L.new(n1.outputs[3], n2.inputs[0])
_L.new(n3.outputs[0], n4.inputs[0])
_L.new(n1.outputs[3], n3.inputs[0])
_L.new(n8.outputs[0], n2.inputs[1])
_L.new(n4.outputs[0], n8.inputs[0])
_L.new(n2.outputs[0], n5.inputs[0])
_L.new(n7.outputs[0], n6.inputs[4])
_L.new(n7.outputs[0], n6.inputs[27])
_L.new(n5.outputs[0], n7.inputs[0])
_L.new(n7.outputs[0], n6.inputs[0])
_L.new(n6.outputs[0], n0.inputs[0])
n0.is_active_output = True

# ---- world
world_world = bpy.data.worlds.new('World'); scene.world = world_world
world_world.use_nodes = True; world_world.node_tree.nodes.clear()
_N = world_world.node_tree.nodes; _L = world_world.node_tree.links
n0 = _N.new('ShaderNodeOutputWorld'); n0.name = 'World Output'; n0.location = (300, 300)
n1 = _N.new('ShaderNodeBackground'); n1.name = 'Background'; n1.location = (10, 300)
n1.inputs[0].default_value = (0.0, 0.0, 0.0, 1.0)
_L.new(n1.outputs[0], n0.inputs[0])
n0.is_active_output = True
world_world.color = (0.05088, 0.05088, 0.05088)
world_world.sun_shadow_jitter_overblur = 0.0

# ---- cameras
cam_camera = bpy.data.cameras.new('Camera')
cam_camera.clip_end = 100.0
cam_camera.ortho_scale = 7.314

# ---- lights
light_light = bpy.data.lights.new('Light', 'POINT')
light_light.energy = 1000.0
light_light.shadow_soft_size = 0.1

# ---- meshes
me_plane = bpy.data.meshes.new('Plane')
me_plane.from_pydata([(-1.0, -1.0, 0.0), (1.0, -1.0, 0.0), (-1.0, 1.0, 0.0), (1.0, 1.0, 0.0)], [], [(0, 1, 3, 2)])
_uv = me_plane.uv_layers.new(name='UVMap')
_uv.uv.foreach_set('vector', [0.0, 0.0, 1.0, 0.0, 1.0, 1.0, 0.0, 1.0])
me_plane.materials.append(mat_material_001)
me_plane.update()
me_plane_001 = bpy.data.meshes.new('Plane.001')
me_plane_001.from_pydata([(-1.0, -1.0, 0.0), (1.0, -1.0, 0.0), (-1.0, 1.0, 0.0), (1.0, 1.0, 0.0)], [], [(0, 1, 3, 2)])
_uv = me_plane_001.uv_layers.new(name='UVMap')
_uv.uv.foreach_set('vector', [0.0, 0.0, 1.0, 0.0, 1.0, 1.0, 0.0, 1.0])
me_plane_001.materials.append(mat_material_002)
me_plane_001.update()
me_plane_002 = bpy.data.meshes.new('Plane.002')
me_plane_002.from_pydata([(-1.0, -1.0, 0.0), (1.0, -1.0, 0.0), (-1.0, 1.0, 0.0), (1.0, 1.0, 0.0)], [], [(0, 1, 3, 2)])
_uv = me_plane_002.uv_layers.new(name='UVMap')
_uv.uv.foreach_set('vector', [0.0, 0.0, 1.0, 0.0, 1.0, 1.0, 0.0, 1.0])
me_plane_002.materials.append(mat_material_003)
me_plane_002.update()
me_plane_003 = bpy.data.meshes.new('Plane.003')
me_plane_003.from_pydata([(-1.0, -1.0, 0.0), (1.0, -1.0, 0.0), (-1.0, 1.0, 0.0), (1.0, 1.0, 0.0)], [], [(0, 1, 3, 2)])
_uv = me_plane_003.uv_layers.new(name='UVMap')
_uv.uv.foreach_set('vector', [0.0, 0.0, 1.0, 0.0, 1.0, 1.0, 0.0, 1.0])
me_plane_003.materials.append(mat_material_004)
me_plane_003.update()
me_plane_004 = bpy.data.meshes.new('Plane.004')
me_plane_004.from_pydata([(-1.0, -1.0, 0.0), (1.0, -1.0, 0.0), (-1.0, 1.0, 0.0), (1.0, 1.0, 0.0)], [], [(0, 1, 3, 2)])
_uv = me_plane_004.uv_layers.new(name='UVMap')
_uv.uv.foreach_set('vector', [0.0, 0.0, 1.0, 0.0, 1.0, 1.0, 0.0, 1.0])
me_plane_004.materials.append(mat_material_005)
me_plane_004.update()
me_plane_005 = bpy.data.meshes.new('Plane.005')
me_plane_005.from_pydata([(-1.0, -1.0, 0.0), (1.0, -1.0, 0.0), (-1.0, 1.0, 0.0), (1.0, 1.0, 0.0)], [], [(0, 1, 3, 2)])
_uv = me_plane_005.uv_layers.new(name='UVMap')
_uv.uv.foreach_set('vector', [0.0, 0.0, 1.0, 0.0, 1.0, 1.0, 0.0, 1.0])
me_plane_005.materials.append(mat_material_006)
me_plane_005.update()
me_plane_006 = bpy.data.meshes.new('Plane.006')
me_plane_006.from_pydata([(-1.0, -1.0, 0.0), (1.0, -1.0, 0.0), (-1.0, 1.0, 0.0), (1.0, 1.0, 0.0)], [], [(0, 1, 3, 2)])
_uv = me_plane_006.uv_layers.new(name='UVMap')
_uv.uv.foreach_set('vector', [0.0, 0.0, 1.0, 0.0, 1.0, 1.0, 0.0, 1.0])
me_plane_006.materials.append(mat_material_007)
me_plane_006.update()
me_plane_007 = bpy.data.meshes.new('Plane.007')
me_plane_007.from_pydata([(-1.0, -1.0, 0.0), (1.0, -1.0, 0.0), (-1.0, 1.0, 0.0), (1.0, 1.0, 0.0)], [], [(0, 1, 3, 2)])
_uv = me_plane_007.uv_layers.new(name='UVMap')
_uv.uv.foreach_set('vector', [0.0, 0.0, 1.0, 0.0, 1.0, 1.0, 0.0, 1.0])
me_plane_007.materials.append(mat_material_008)
me_plane_007.update()
me_plane_008 = bpy.data.meshes.new('Plane.008')
me_plane_008.from_pydata([(-1.0, -1.0, 0.0), (1.0, -1.0, 0.0), (-1.0, 1.0, 0.0), (1.0, 1.0, 0.0)], [], [(0, 1, 3, 2)])
_uv = me_plane_008.uv_layers.new(name='UVMap')
_uv.uv.foreach_set('vector', [0.0, 0.0, 1.0, 0.0, 1.0, 1.0, 0.0, 1.0])
me_plane_008.materials.append(mat_material_009)
me_plane_008.update()
me_plane_009 = bpy.data.meshes.new('Plane.009')
me_plane_009.from_pydata([(-1.0, -1.0, 0.0), (1.0, -1.0, 0.0), (-1.0, 1.0, 0.0), (1.0, 1.0, 0.0)], [], [(0, 1, 3, 2)])
_uv = me_plane_009.uv_layers.new(name='UVMap')
_uv.uv.foreach_set('vector', [0.0, 0.0, 1.0, 0.0, 1.0, 1.0, 0.0, 1.0])
me_plane_009.materials.append(mat_material_010)
me_plane_009.update()
me_plane_010 = bpy.data.meshes.new('Plane.010')
me_plane_010.from_pydata([(-1.0, -1.0, 0.0), (1.0, -1.0, 0.0), (-1.0, 1.0, 0.0), (1.0, 1.0, 0.0)], [], [(0, 1, 3, 2)])
_uv = me_plane_010.uv_layers.new(name='UVMap')
_uv.uv.foreach_set('vector', [0.0, 0.0, 1.0, 0.0, 1.0, 1.0, 0.0, 1.0])
me_plane_010.materials.append(mat_material_011)
me_plane_010.update()
me_plane_011 = bpy.data.meshes.new('Plane.011')
me_plane_011.from_pydata([(-1.0, -1.0, 0.0), (1.0, -1.0, 0.0), (-1.0, 1.0, 0.0), (1.0, 1.0, 0.0)], [], [(0, 1, 3, 2)])
_uv = me_plane_011.uv_layers.new(name='UVMap')
_uv.uv.foreach_set('vector', [0.0, 0.0, 1.0, 0.0, 1.0, 1.0, 0.0, 1.0])
me_plane_011.materials.append(mat_material_012)
me_plane_011.update()
me_plane_012 = bpy.data.meshes.new('Plane.012')
me_plane_012.from_pydata([(-1.0, -1.0, 0.0), (1.0, -1.0, 0.0), (-1.0, 1.0, 0.0), (1.0, 1.0, 0.0)], [], [(0, 1, 3, 2)])
_uv = me_plane_012.uv_layers.new(name='UVMap')
_uv.uv.foreach_set('vector', [0.0, 0.0, 1.0, 0.0, 1.0, 1.0, 0.0, 1.0])
me_plane_012.materials.append(mat_material_013)
me_plane_012.update()
me_plane_013 = bpy.data.meshes.new('Plane.013')
me_plane_013.from_pydata([(-1.0, -1.0, 0.0), (1.0, -1.0, 0.0), (-1.0, 1.0, 0.0), (1.0, 1.0, 0.0)], [], [(0, 1, 3, 2)])
_uv = me_plane_013.uv_layers.new(name='UVMap')
_uv.uv.foreach_set('vector', [0.0, 0.0, 1.0, 0.0, 1.0, 1.0, 0.0, 1.0])
me_plane_013.materials.append(mat_material_014)
me_plane_013.update()
me_plane_014 = bpy.data.meshes.new('Plane.014')
me_plane_014.from_pydata([(-1.0, -1.0, 0.0), (1.0, -1.0, 0.0), (-1.0, 1.0, 0.0), (1.0, 1.0, 0.0)], [], [(0, 1, 3, 2)])
_uv = me_plane_014.uv_layers.new(name='UVMap')
_uv.uv.foreach_set('vector', [0.0, 0.0, 1.0, 0.0, 1.0, 1.0, 0.0, 1.0])
me_plane_014.materials.append(mat_material_015)
me_plane_014.update()
me_plane_015 = bpy.data.meshes.new('Plane.015')
me_plane_015.from_pydata([(-1.0, -1.0, 0.0), (1.0, -1.0, 0.0), (-1.0, 1.0, 0.0), (1.0, 1.0, 0.0)], [], [(0, 1, 3, 2)])
_uv = me_plane_015.uv_layers.new(name='UVMap')
_uv.uv.foreach_set('vector', [0.0, 0.0, 1.0, 0.0, 1.0, 1.0, 0.0, 1.0])
me_plane_015.materials.append(mat_material_016)
me_plane_015.update()
me_plane_016 = bpy.data.meshes.new('Plane.016')
me_plane_016.from_pydata([(-1.0, -1.0, 0.0), (1.0, -1.0, 0.0), (-1.0, 1.0, 0.0), (1.0, 1.0, 0.0)], [], [(0, 1, 3, 2)])
_uv = me_plane_016.uv_layers.new(name='UVMap')
_uv.uv.foreach_set('vector', [0.0, 0.0, 1.0, 0.0, 1.0, 1.0, 0.0, 1.0])
me_plane_016.materials.append(mat_material_017)
me_plane_016.update()
me_plane_017 = bpy.data.meshes.new('Plane.017')
me_plane_017.from_pydata([(-1.0, -1.0, 0.0), (1.0, -1.0, 0.0), (-1.0, 1.0, 0.0), (1.0, 1.0, 0.0)], [], [(0, 1, 3, 2)])
_uv = me_plane_017.uv_layers.new(name='UVMap')
_uv.uv.foreach_set('vector', [0.0, 0.0, 1.0, 0.0, 1.0, 1.0, 0.0, 1.0])
me_plane_017.materials.append(mat_material_018)
me_plane_017.update()
me_plane_018 = bpy.data.meshes.new('Plane.018')
me_plane_018.from_pydata([(-1.0, -1.0, 0.0), (1.0, -1.0, 0.0), (-1.0, 1.0, 0.0), (1.0, 1.0, 0.0)], [], [(0, 1, 3, 2)])
_uv = me_plane_018.uv_layers.new(name='UVMap')
_uv.uv.foreach_set('vector', [0.0, 0.0, 1.0, 0.0, 1.0, 1.0, 0.0, 1.0])
me_plane_018.materials.append(mat_material_019)
me_plane_018.update()

# ---- objects
ob_light = bpy.data.objects.new('Light', light_light)
ob_camera = bpy.data.objects.new('Camera', cam_camera)
ob_pattern43 = bpy.data.objects.new('Pattern43', me_plane)
ob_pattern44 = bpy.data.objects.new('Pattern44', me_plane_001)
ob_pattern45 = bpy.data.objects.new('Pattern45', me_plane_002)
ob_pattern46 = bpy.data.objects.new('Pattern46', me_plane_003)
ob_pattern47 = bpy.data.objects.new('Pattern47', me_plane_004)
ob_pattern48 = bpy.data.objects.new('Pattern48', me_plane_005)
ob_pattern49 = bpy.data.objects.new('Pattern49', me_plane_006)
ob_pattern50 = bpy.data.objects.new('Pattern50', me_plane_007)
ob_pattern51 = bpy.data.objects.new('Pattern51', me_plane_008)
ob_pattern52 = bpy.data.objects.new('Pattern52', me_plane_009)
ob_pattern53 = bpy.data.objects.new('Pattern53', me_plane_010)
ob_pattern54 = bpy.data.objects.new('Pattern54', me_plane_011)
ob_pattern57 = bpy.data.objects.new('Pattern57', me_plane_012)
ob_pattern58 = bpy.data.objects.new('Pattern58', me_plane_013)
ob_pattern55 = bpy.data.objects.new('Pattern55', me_plane_014)
ob_pattern56 = bpy.data.objects.new('Pattern56', me_plane_015)
ob_pattern59 = bpy.data.objects.new('Pattern59', me_plane_016)
ob_pattern60 = bpy.data.objects.new('Pattern60', me_plane_017)
ob_pattern61 = bpy.data.objects.new('Pattern61', me_plane_018)

# ---- transforms, parenting, visibility, modifiers, constraints
ob_light.location = (4.076, 1.005, 5.904)
ob_light.rotation_euler = (0.6503, 0.05522, 1.866)
ob_light.lock_rotations_4d = False
ob_light.empty_display_type = 'ARROWS'
ob_light.color = (0.0, 0.0, 0.0, 0.0)
ob_light.lineart.crease_threshold = 0.0
ob_camera.location = (0.0, 0.0, 19.44)
ob_camera.lock_rotations_4d = False
ob_camera.empty_display_type = 'ARROWS'
ob_camera.color = (0.0, 0.0, 0.0, 0.0)
ob_camera.display_type = 'WIRE'
ob_camera.lineart.crease_threshold = 0.0
ob_pattern43.location = (-5.673, 2.397, 0.0)
ob_pattern44.location = (-3.259, 2.397, 0.0)
ob_pattern45.location = (-1.034, 2.375, 0.0)
ob_pattern46.location = (1.13, 2.375, 0.0)
ob_pattern47.location = (1.13, 2.375, 0.0)
ob_pattern48.location = (3.313, 2.375, 0.0)
ob_pattern49.location = (5.564, 2.391, 0.0)
ob_pattern50.location = (-5.522, 0.02876, 0.0)
ob_pattern51.location = (-3.247, 0.02876, 0.0)
ob_pattern52.location = (-0.9687, 0.02876, 0.0)
ob_pattern53.location = (1.144, 0.02876, 0.0)
ob_pattern54.location = (3.398, 0.02876, 0.0)
ob_pattern57.location = (-5.522, -2.295, 0.0)
ob_pattern58.location = (-3.358, -2.295, 0.0)
ob_pattern55.location = (5.7, -0.02415, 0.0)
ob_pattern56.location = (-1.205, -2.167, 0.0)
ob_pattern59.location = (1.096, -2.167, 0.0)
ob_pattern60.location = (3.393, -2.167, 0.0)
ob_pattern61.location = (5.666, -2.167, 0.0)

# ---- collection membership
col_collection.objects.link(ob_light)
col_collection.objects.link(ob_camera)
col_collection.objects.link(ob_pattern43)
col_collection.objects.link(ob_pattern44)
col_collection.objects.link(ob_pattern45)
col_collection.objects.link(ob_pattern46)
col_collection.objects.link(ob_pattern47)
col_collection.objects.link(ob_pattern48)
col_collection.objects.link(ob_pattern49)
col_collection.objects.link(ob_pattern50)
col_collection.objects.link(ob_pattern51)
col_collection.objects.link(ob_pattern52)
col_collection.objects.link(ob_pattern53)
col_collection.objects.link(ob_pattern54)
col_collection.objects.link(ob_pattern57)
col_collection.objects.link(ob_pattern58)
col_collection.objects.link(ob_pattern55)
col_collection.objects.link(ob_pattern56)
col_collection.objects.link(ob_pattern59)
col_collection.objects.link(ob_pattern60)
col_collection.objects.link(ob_pattern61)

# ---- scene / render settings (as saved in the file)
scene.camera = ob_camera
scene.frame_start = 1; scene.frame_end = 250; scene.frame_set(1)
scene.render.engine = 'BLENDER_EEVEE_NEXT'
scene.render.resolution_percentage = 50
scene.eevee.use_shadows = False
bpy.context.view_layer.update()

